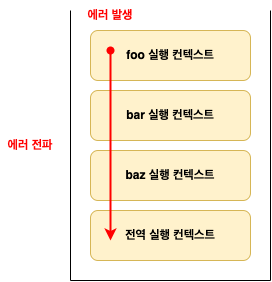

The diagram above was exported from draw.io. Its source (the exported page's mxGraphModel, read from the mxfile embedded in the PNG):
<mxGraphModel dx="1306" dy="838" grid="1" gridSize="10" guides="1" tooltips="1" connect="1" arrows="1" fold="1" page="1" pageScale="1" pageWidth="827" pageHeight="1169" math="0" shadow="0">
  <root>
    <mxCell id="0" />
    <mxCell id="1" parent="0" />
    <mxCell id="eE77t0QC1840aLkuhOJN-2" value="foo 실행 컨텍스트" style="rounded=1;whiteSpace=wrap;html=1;fillColor=#fff2cc;strokeColor=#d6b656;fontStyle=1" vertex="1" parent="1">
      <mxGeometry x="280" y="360" width="160" height="50" as="geometry" />
    </mxCell>
    <mxCell id="eE77t0QC1840aLkuhOJN-3" value="bar 실행 컨텍스트" style="rounded=1;whiteSpace=wrap;html=1;fillColor=#fff2cc;strokeColor=#d6b656;fontStyle=1" vertex="1" parent="1">
      <mxGeometry x="280" y="420" width="160" height="50" as="geometry" />
    </mxCell>
    <mxCell id="eE77t0QC1840aLkuhOJN-4" value="baz 실행 컨텍스트" style="rounded=1;whiteSpace=wrap;html=1;fillColor=#fff2cc;strokeColor=#d6b656;fontStyle=1" vertex="1" parent="1">
      <mxGeometry x="280" y="480" width="160" height="50" as="geometry" />
    </mxCell>
    <mxCell id="eE77t0QC1840aLkuhOJN-5" value="전역 실행 컨텍스트" style="rounded=1;whiteSpace=wrap;html=1;fillColor=#fff2cc;strokeColor=#d6b656;fontStyle=1" vertex="1" parent="1">
      <mxGeometry x="280" y="540" width="160" height="50" as="geometry" />
    </mxCell>
    <mxCell id="eE77t0QC1840aLkuhOJN-6" value="" style="endArrow=none;html=1;rounded=0;" edge="1" parent="1">
      <mxGeometry width="50" height="50" relative="1" as="geometry">
        <mxPoint x="460" y="610" as="sourcePoint" />
        <mxPoint x="460" y="340" as="targetPoint" />
      </mxGeometry>
    </mxCell>
    <mxCell id="eE77t0QC1840aLkuhOJN-7" value="" style="endArrow=none;html=1;rounded=0;" edge="1" parent="1">
      <mxGeometry width="50" height="50" relative="1" as="geometry">
        <mxPoint x="260" y="610" as="sourcePoint" />
        <mxPoint x="260" y="340" as="targetPoint" />
      </mxGeometry>
    </mxCell>
    <mxCell id="eE77t0QC1840aLkuhOJN-8" value="" style="endArrow=none;html=1;rounded=0;" edge="1" parent="1">
      <mxGeometry width="50" height="50" relative="1" as="geometry">
        <mxPoint x="260" y="610" as="sourcePoint" />
        <mxPoint x="460" y="610" as="targetPoint" />
      </mxGeometry>
    </mxCell>
    <mxCell id="eE77t0QC1840aLkuhOJN-9" value="" style="endArrow=classic;html=1;rounded=0;startArrow=oval;startFill=1;strokeColor=#FF0000;strokeWidth=2;" edge="1" parent="1">
      <mxGeometry width="50" height="50" relative="1" as="geometry">
        <mxPoint x="300" y="380" as="sourcePoint" />
        <mxPoint x="300" y="570" as="targetPoint" />
      </mxGeometry>
    </mxCell>
    <mxCell id="eE77t0QC1840aLkuhOJN-10" value="&lt;b&gt;&lt;font color=&quot;#ff0000&quot;&gt;에러 발생&lt;/font&gt;&lt;/b&gt;" style="text;html=1;strokeColor=none;fillColor=none;align=center;verticalAlign=middle;whiteSpace=wrap;rounded=0;" vertex="1" parent="1">
      <mxGeometry x="270" y="330" width="60" height="30" as="geometry" />
    </mxCell>
    <mxCell id="eE77t0QC1840aLkuhOJN-11" value="&lt;b&gt;&lt;font color=&quot;#ff0000&quot;&gt;에러 전파&lt;/font&gt;&lt;/b&gt;" style="text;html=1;strokeColor=none;fillColor=none;align=center;verticalAlign=middle;whiteSpace=wrap;rounded=0;" vertex="1" parent="1">
      <mxGeometry x="190" y="460" width="60" height="30" as="geometry" />
    </mxCell>
  </root>
</mxGraphModel>